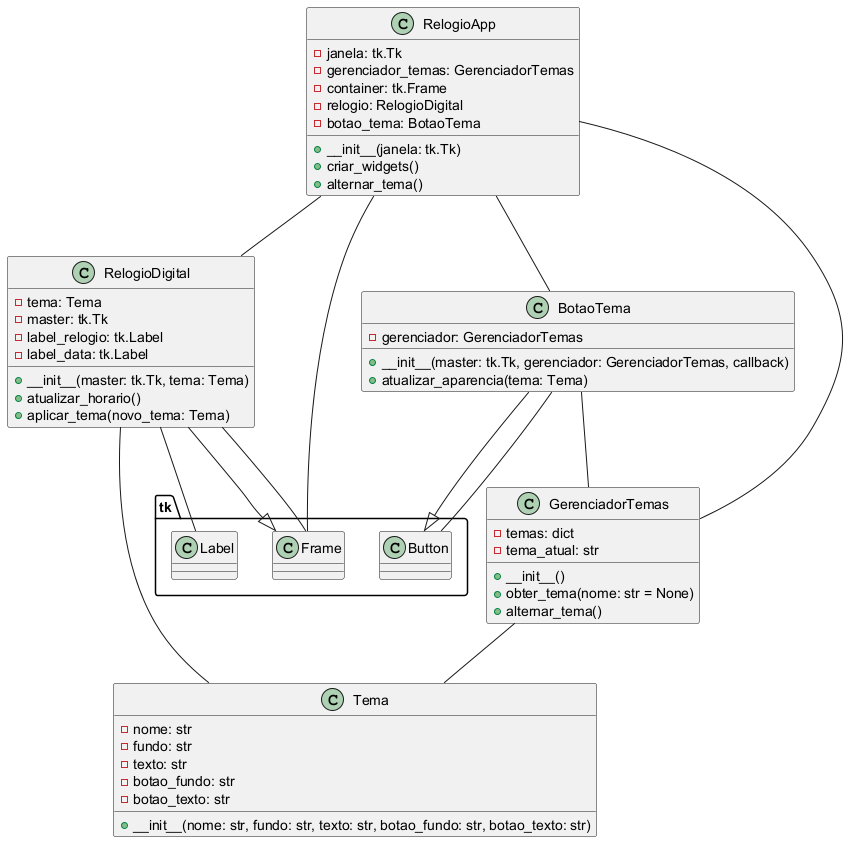

The diagram above was rendered by PlantUML. Its source (embedded in the PNG):
@startuml
class Tema {
    - nome: str
    - fundo: str
    - texto: str
    - botao_fundo: str
    - botao_texto: str
    + __init__(nome: str, fundo: str, texto: str, botao_fundo: str, botao_texto: str)
}

class RelogioDigital {
    - tema: Tema
    - master: tk.Tk
    - label_relogio: tk.Label
    - label_data: tk.Label
    + __init__(master: tk.Tk, tema: Tema)
    + atualizar_horario()
    + aplicar_tema(novo_tema: Tema)
}

class GerenciadorTemas {
    - temas: dict
    - tema_atual: str
    + __init__()
    + obter_tema(nome: str = None)
    + alternar_tema()
}

class BotaoTema {
    - gerenciador: GerenciadorTemas
    + __init__(master: tk.Tk, gerenciador: GerenciadorTemas, callback)
    + atualizar_aparencia(tema: Tema)
}

class RelogioApp {
    - janela: tk.Tk
    - gerenciador_temas: GerenciadorTemas
    - container: tk.Frame
    - relogio: RelogioDigital
    - botao_tema: BotaoTema
    + __init__(janela: tk.Tk)
    + criar_widgets()
    + alternar_tema()
}

RelogioDigital -- Tema
RelogioDigital -- tk.Label
GerenciadorTemas -- Tema
BotaoTema -- GerenciadorTemas
RelogioApp -- GerenciadorTemas
RelogioApp -- RelogioDigital
RelogioApp -- BotaoTema
RelogioDigital -- tk.Frame
BotaoTema -- tk.Button
RelogioApp -- tk.Frame

tk.Frame <|-- RelogioDigital
tk.Button <|-- BotaoTema

@enduml